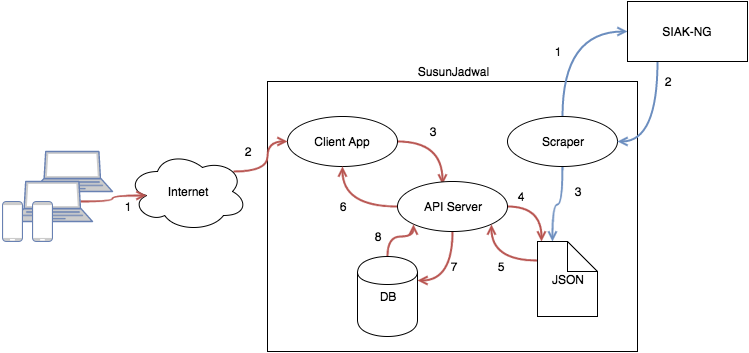

The diagram above was exported from draw.io. Its source (the exported page's mxGraphModel, read from the mxfile embedded in the PNG):
<mxGraphModel dx="1644" dy="551" grid="1" gridSize="10" guides="1" tooltips="1" connect="1" arrows="1" fold="1" page="1" pageScale="1" pageWidth="850" pageHeight="1100" background="#ffffff" math="0" shadow="0">
  <root>
    <mxCell id="0" />
    <mxCell id="1" parent="0" />
    <mxCell id="7508766fa0111d89-2" value="" style="whiteSpace=wrap;html=1;" vertex="1" parent="1">
      <mxGeometry x="210" y="150" width="370" height="270" as="geometry" />
    </mxCell>
    <mxCell id="7508766fa0111d89-3" value="SusunJadwal" style="text;html=1;strokeColor=none;fillColor=none;align=center;verticalAlign=middle;whiteSpace=wrap;" vertex="1" parent="1">
      <mxGeometry x="348" y="130" width="95" height="20" as="geometry" />
    </mxCell>
    <mxCell id="7508766fa0111d89-24" style="edgeStyle=orthogonalEdgeStyle;curved=1;rounded=0;html=1;exitX=1;exitY=0.5;entryX=0.409;entryY=0.06;entryPerimeter=0;shadow=0;startArrow=none;startFill=0;endArrow=open;endFill=0;jettySize=auto;orthogonalLoop=1;strokeColor=#b85450;strokeWidth=2;fillColor=#f8cecc;" edge="1" parent="1" source="7508766fa0111d89-4" target="7508766fa0111d89-5">
      <mxGeometry relative="1" as="geometry" />
    </mxCell>
    <mxCell id="7508766fa0111d89-4" value="Client App" style="ellipse;whiteSpace=wrap;html=1;" vertex="1" parent="1">
      <mxGeometry x="230" y="185" width="110" height="50" as="geometry" />
    </mxCell>
    <mxCell id="7508766fa0111d89-26" style="edgeStyle=orthogonalEdgeStyle;curved=1;rounded=0;html=1;exitX=0;exitY=0.5;entryX=0.5;entryY=1;shadow=0;startArrow=none;startFill=0;endArrow=open;endFill=0;jettySize=auto;orthogonalLoop=1;strokeColor=#b85450;strokeWidth=2;fillColor=#f8cecc;" edge="1" parent="1" source="7508766fa0111d89-5" target="7508766fa0111d89-4">
      <mxGeometry relative="1" as="geometry" />
    </mxCell>
    <mxCell id="7508766fa0111d89-27" style="edgeStyle=orthogonalEdgeStyle;curved=1;rounded=0;html=1;exitX=0.5;exitY=1;entryX=1;entryY=0.3;shadow=0;startArrow=none;startFill=0;endArrow=open;endFill=0;jettySize=auto;orthogonalLoop=1;strokeColor=#b85450;strokeWidth=2;fillColor=#f8cecc;" edge="1" parent="1" source="7508766fa0111d89-5" target="7508766fa0111d89-8">
      <mxGeometry relative="1" as="geometry" />
    </mxCell>
    <mxCell id="7508766fa0111d89-29" style="edgeStyle=orthogonalEdgeStyle;curved=1;rounded=0;html=1;exitX=1;exitY=0.5;entryX=0.067;entryY=0;entryPerimeter=0;shadow=0;startArrow=none;startFill=0;endArrow=open;endFill=0;jettySize=auto;orthogonalLoop=1;strokeColor=#b85450;strokeWidth=2;fillColor=#f8cecc;" edge="1" parent="1" source="7508766fa0111d89-5" target="7508766fa0111d89-7">
      <mxGeometry relative="1" as="geometry" />
    </mxCell>
    <mxCell id="7508766fa0111d89-5" value="API Server" style="ellipse;whiteSpace=wrap;html=1;" vertex="1" parent="1">
      <mxGeometry x="340" y="250" width="110" height="50" as="geometry" />
    </mxCell>
    <mxCell id="7508766fa0111d89-13" style="edgeStyle=orthogonalEdgeStyle;rounded=0;html=1;exitX=0.5;exitY=0;entryX=0;entryY=0.5;shadow=0;startArrow=none;startFill=0;endArrow=open;endFill=0;jettySize=auto;orthogonalLoop=1;strokeColor=#6c8ebf;strokeWidth=2;fillColor=#dae8fc;curved=1;" edge="1" parent="1" source="7508766fa0111d89-6" target="7508766fa0111d89-9">
      <mxGeometry relative="1" as="geometry" />
    </mxCell>
    <mxCell id="7508766fa0111d89-15" style="edgeStyle=orthogonalEdgeStyle;curved=1;rounded=0;html=1;exitX=0.5;exitY=1;entryX=0.25;entryY=0;shadow=0;startArrow=none;startFill=0;endArrow=open;endFill=0;jettySize=auto;orthogonalLoop=1;strokeColor=#6c8ebf;strokeWidth=2;fillColor=#dae8fc;" edge="1" parent="1" source="7508766fa0111d89-6" target="7508766fa0111d89-7">
      <mxGeometry relative="1" as="geometry" />
    </mxCell>
    <mxCell id="7508766fa0111d89-6" value="Scraper" style="ellipse;whiteSpace=wrap;html=1;" vertex="1" parent="1">
      <mxGeometry x="450" y="185" width="110" height="50" as="geometry" />
    </mxCell>
    <mxCell id="7508766fa0111d89-30" style="edgeStyle=orthogonalEdgeStyle;curved=1;rounded=0;html=1;exitX=0;exitY=0.25;entryX=1;entryY=1;shadow=0;startArrow=none;startFill=0;endArrow=open;endFill=0;jettySize=auto;orthogonalLoop=1;strokeColor=#b85450;strokeWidth=2;fillColor=#f8cecc;" edge="1" parent="1" source="7508766fa0111d89-7" target="7508766fa0111d89-5">
      <mxGeometry relative="1" as="geometry" />
    </mxCell>
    <mxCell id="7508766fa0111d89-7" value="JSON" style="shape=note;whiteSpace=wrap;html=1;" vertex="1" parent="1">
      <mxGeometry x="480" y="310" width="60" height="75" as="geometry" />
    </mxCell>
    <mxCell id="7508766fa0111d89-28" style="edgeStyle=orthogonalEdgeStyle;curved=1;rounded=0;html=1;exitX=0.5;exitY=0;entryX=0;entryY=1;shadow=0;startArrow=none;startFill=0;endArrow=open;endFill=0;jettySize=auto;orthogonalLoop=1;strokeColor=#b85450;strokeWidth=2;fillColor=#f8cecc;" edge="1" parent="1" source="7508766fa0111d89-8" target="7508766fa0111d89-5">
      <mxGeometry relative="1" as="geometry" />
    </mxCell>
    <mxCell id="7508766fa0111d89-8" value="DB" style="shape=cylinder;whiteSpace=wrap;html=1;" vertex="1" parent="1">
      <mxGeometry x="300" y="325" width="60" height="80" as="geometry" />
    </mxCell>
    <mxCell id="7508766fa0111d89-14" style="edgeStyle=orthogonalEdgeStyle;curved=1;rounded=0;html=1;exitX=0.25;exitY=1;entryX=1;entryY=0.5;shadow=0;startArrow=none;startFill=0;endArrow=open;endFill=0;jettySize=auto;orthogonalLoop=1;strokeColor=#6c8ebf;strokeWidth=2;fillColor=#dae8fc;" edge="1" parent="1" source="7508766fa0111d89-9" target="7508766fa0111d89-6">
      <mxGeometry relative="1" as="geometry" />
    </mxCell>
    <mxCell id="7508766fa0111d89-9" value="SIAK-NG" style="whiteSpace=wrap;html=1;" vertex="1" parent="1">
      <mxGeometry x="570" y="70" width="120" height="60" as="geometry" />
    </mxCell>
    <mxCell id="7508766fa0111d89-23" style="edgeStyle=orthogonalEdgeStyle;curved=1;rounded=0;html=1;exitX=0.88;exitY=0.25;exitPerimeter=0;entryX=0;entryY=0.5;shadow=0;startArrow=none;startFill=0;endArrow=open;endFill=0;jettySize=auto;orthogonalLoop=1;strokeColor=#b85450;strokeWidth=2;fillColor=#f8cecc;" edge="1" parent="1" source="7508766fa0111d89-12" target="7508766fa0111d89-4">
      <mxGeometry relative="1" as="geometry" />
    </mxCell>
    <mxCell id="7508766fa0111d89-12" value="Internet" style="ellipse;shape=cloud;whiteSpace=wrap;html=1;" vertex="1" parent="1">
      <mxGeometry x="70" y="220" width="120" height="80" as="geometry" />
    </mxCell>
    <mxCell id="7508766fa0111d89-16" value="" style="fontColor=#0066CC;verticalAlign=top;verticalLabelPosition=bottom;labelPosition=center;align=center;html=1;fillColor=#CCCCCC;strokeColor=#6881B3;gradientColor=none;gradientDirection=north;strokeWidth=2;shape=mxgraph.networks.laptop;" vertex="1" parent="1">
      <mxGeometry x="-25" y="220" width="80" height="40" as="geometry" />
    </mxCell>
    <mxCell id="7508766fa0111d89-21" style="edgeStyle=orthogonalEdgeStyle;curved=1;rounded=0;html=1;exitX=0.85;exitY=0.5;exitPerimeter=0;entryX=0.16;entryY=0.55;entryPerimeter=0;shadow=0;startArrow=none;startFill=0;endArrow=open;endFill=0;jettySize=auto;orthogonalLoop=1;strokeColor=#b85450;strokeWidth=2;fillColor=#f8cecc;" edge="1" parent="1" source="7508766fa0111d89-17" target="7508766fa0111d89-12">
      <mxGeometry relative="1" as="geometry" />
    </mxCell>
    <mxCell id="7508766fa0111d89-17" value="" style="fontColor=#0066CC;verticalAlign=top;verticalLabelPosition=bottom;labelPosition=center;align=center;html=1;fillColor=#CCCCCC;strokeColor=#6881B3;gradientColor=none;gradientDirection=north;strokeWidth=2;shape=mxgraph.networks.laptop;" vertex="1" parent="1">
      <mxGeometry x="-45" y="250" width="80" height="40" as="geometry" />
    </mxCell>
    <mxCell id="7508766fa0111d89-18" value="" style="fontColor=#0066CC;verticalAlign=top;verticalLabelPosition=bottom;labelPosition=center;align=center;html=1;fillColor=#CCCCCC;strokeColor=#6881B3;gradientColor=none;gradientDirection=north;strokeWidth=2;shape=mxgraph.networks.mobile;" vertex="1" parent="1">
      <mxGeometry x="-25" y="270" width="20" height="40" as="geometry" />
    </mxCell>
    <mxCell id="7508766fa0111d89-19" value="" style="fontColor=#0066CC;verticalAlign=top;verticalLabelPosition=bottom;labelPosition=center;align=center;html=1;fillColor=#CCCCCC;strokeColor=#6881B3;gradientColor=none;gradientDirection=north;strokeWidth=2;shape=mxgraph.networks.mobile;" vertex="1" parent="1">
      <mxGeometry x="-55" y="270" width="20" height="40" as="geometry" />
    </mxCell>
    <mxCell id="7508766fa0111d89-31" value="1" style="text;html=1;strokeColor=none;fillColor=none;align=center;verticalAlign=middle;whiteSpace=wrap;" vertex="1" parent="1">
      <mxGeometry x="50" y="265" width="40" height="20" as="geometry" />
    </mxCell>
    <mxCell id="7508766fa0111d89-32" value="2" style="text;html=1;strokeColor=none;fillColor=none;align=center;verticalAlign=middle;whiteSpace=wrap;" vertex="1" parent="1">
      <mxGeometry x="170" y="210" width="40" height="20" as="geometry" />
    </mxCell>
    <mxCell id="7508766fa0111d89-34" value="3" style="text;html=1;strokeColor=none;fillColor=none;align=center;verticalAlign=middle;whiteSpace=wrap;" vertex="1" parent="1">
      <mxGeometry x="355" y="190" width="40" height="20" as="geometry" />
    </mxCell>
    <mxCell id="7508766fa0111d89-35" value="4" style="text;html=1;strokeColor=none;fillColor=none;align=center;verticalAlign=middle;whiteSpace=wrap;" vertex="1" parent="1">
      <mxGeometry x="443" y="255" width="40" height="20" as="geometry" />
    </mxCell>
    <mxCell id="7508766fa0111d89-36" value="5" style="text;html=1;strokeColor=none;fillColor=none;align=center;verticalAlign=middle;whiteSpace=wrap;" vertex="1" parent="1">
      <mxGeometry x="423" y="325" width="40" height="20" as="geometry" />
    </mxCell>
    <mxCell id="7508766fa0111d89-37" value="6" style="text;html=1;strokeColor=none;fillColor=none;align=center;verticalAlign=middle;whiteSpace=wrap;" vertex="1" parent="1">
      <mxGeometry x="265" y="265" width="40" height="20" as="geometry" />
    </mxCell>
    <mxCell id="7508766fa0111d89-38" value="7" style="text;html=1;strokeColor=none;fillColor=none;align=center;verticalAlign=middle;whiteSpace=wrap;" vertex="1" parent="1">
      <mxGeometry x="376" y="325" width="40" height="20" as="geometry" />
    </mxCell>
    <mxCell id="7508766fa0111d89-39" value="8" style="text;html=1;strokeColor=none;fillColor=none;align=center;verticalAlign=middle;whiteSpace=wrap;" vertex="1" parent="1">
      <mxGeometry x="300" y="295" width="40" height="20" as="geometry" />
    </mxCell>
    <mxCell id="7508766fa0111d89-40" value="1" style="text;html=1;strokeColor=none;fillColor=none;align=center;verticalAlign=middle;whiteSpace=wrap;" vertex="1" parent="1">
      <mxGeometry x="480" y="110" width="40" height="20" as="geometry" />
    </mxCell>
    <mxCell id="7508766fa0111d89-41" value="2" style="text;html=1;strokeColor=none;fillColor=none;align=center;verticalAlign=middle;whiteSpace=wrap;" vertex="1" parent="1">
      <mxGeometry x="590" y="140" width="40" height="20" as="geometry" />
    </mxCell>
    <mxCell id="7508766fa0111d89-42" value="3" style="text;html=1;strokeColor=none;fillColor=none;align=center;verticalAlign=middle;whiteSpace=wrap;" vertex="1" parent="1">
      <mxGeometry x="500" y="250" width="40" height="20" as="geometry" />
    </mxCell>
  </root>
</mxGraphModel>